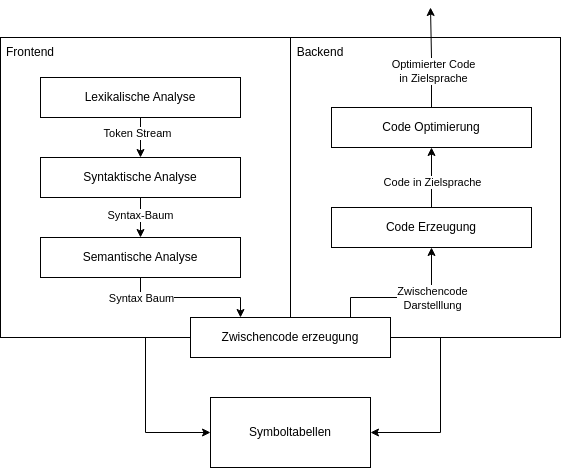

The diagram above was exported from draw.io. Its source (the exported page's mxGraphModel, read from the mxfile embedded in the PNG):
<mxGraphModel dx="1340" dy="565" grid="1" gridSize="10" guides="1" tooltips="1" connect="1" arrows="1" fold="1" page="1" pageScale="1" pageWidth="827" pageHeight="1169" math="0" shadow="0">
  <root>
    <mxCell id="0" />
    <mxCell id="1" parent="0" />
    <mxCell id="-ttFU8i0BYSrWSISJvf0-1" style="edgeStyle=orthogonalEdgeStyle;rounded=0;orthogonalLoop=1;jettySize=auto;html=1;entryX=1;entryY=0.5;entryDx=0;entryDy=0;" edge="1" parent="1" source="-ttFU8i0BYSrWSISJvf0-2" target="-ttFU8i0BYSrWSISJvf0-17">
      <mxGeometry relative="1" as="geometry">
        <Array as="points">
          <mxPoint x="480" y="985" />
        </Array>
      </mxGeometry>
    </mxCell>
    <mxCell id="-ttFU8i0BYSrWSISJvf0-2" value="" style="rounded=0;whiteSpace=wrap;html=1;" vertex="1" parent="1">
      <mxGeometry x="330" y="590" width="270" height="300" as="geometry" />
    </mxCell>
    <mxCell id="-ttFU8i0BYSrWSISJvf0-3" style="edgeStyle=orthogonalEdgeStyle;rounded=0;orthogonalLoop=1;jettySize=auto;html=1;exitX=0.5;exitY=1;exitDx=0;exitDy=0;entryX=0;entryY=0.5;entryDx=0;entryDy=0;" edge="1" parent="1" source="-ttFU8i0BYSrWSISJvf0-4" target="-ttFU8i0BYSrWSISJvf0-17">
      <mxGeometry relative="1" as="geometry" />
    </mxCell>
    <mxCell id="-ttFU8i0BYSrWSISJvf0-4" value="" style="rounded=0;whiteSpace=wrap;html=1;" vertex="1" parent="1">
      <mxGeometry x="40" y="590" width="290" height="300" as="geometry" />
    </mxCell>
    <mxCell id="-ttFU8i0BYSrWSISJvf0-5" style="edgeStyle=orthogonalEdgeStyle;rounded=0;orthogonalLoop=1;jettySize=auto;html=1;entryX=0.25;entryY=0;entryDx=0;entryDy=0;" edge="1" parent="1" source="-ttFU8i0BYSrWSISJvf0-7" target="-ttFU8i0BYSrWSISJvf0-16">
      <mxGeometry relative="1" as="geometry">
        <Array as="points">
          <mxPoint x="180" y="850" />
          <mxPoint x="280" y="850" />
        </Array>
      </mxGeometry>
    </mxCell>
    <mxCell id="-ttFU8i0BYSrWSISJvf0-6" value="Syntax Baum" style="edgeLabel;html=1;align=center;verticalAlign=middle;resizable=0;points=[];" vertex="1" connectable="0" parent="-ttFU8i0BYSrWSISJvf0-5">
      <mxGeometry x="-0.15" relative="1" as="geometry">
        <mxPoint x="-40" as="offset" />
      </mxGeometry>
    </mxCell>
    <mxCell id="-ttFU8i0BYSrWSISJvf0-7" value="Semantische Analyse" style="rounded=0;whiteSpace=wrap;html=1;" vertex="1" parent="1">
      <mxGeometry x="80" y="790" width="200" height="40" as="geometry" />
    </mxCell>
    <mxCell id="-ttFU8i0BYSrWSISJvf0-8" style="edgeStyle=orthogonalEdgeStyle;rounded=0;orthogonalLoop=1;jettySize=auto;html=1;entryX=0.5;entryY=0;entryDx=0;entryDy=0;" edge="1" parent="1" source="-ttFU8i0BYSrWSISJvf0-10" target="-ttFU8i0BYSrWSISJvf0-13">
      <mxGeometry relative="1" as="geometry" />
    </mxCell>
    <mxCell id="-ttFU8i0BYSrWSISJvf0-9" value="Token Stream" style="edgeLabel;html=1;align=center;verticalAlign=middle;resizable=0;points=[];" vertex="1" connectable="0" parent="-ttFU8i0BYSrWSISJvf0-8">
      <mxGeometry x="-0.25" y="-4" relative="1" as="geometry">
        <mxPoint as="offset" />
      </mxGeometry>
    </mxCell>
    <mxCell id="-ttFU8i0BYSrWSISJvf0-10" value="Lexikalische Analyse" style="rounded=0;whiteSpace=wrap;html=1;" vertex="1" parent="1">
      <mxGeometry x="80" y="630" width="200" height="40" as="geometry" />
    </mxCell>
    <mxCell id="-ttFU8i0BYSrWSISJvf0-11" style="edgeStyle=orthogonalEdgeStyle;rounded=0;orthogonalLoop=1;jettySize=auto;html=1;entryX=0.5;entryY=0;entryDx=0;entryDy=0;" edge="1" parent="1" source="-ttFU8i0BYSrWSISJvf0-13" target="-ttFU8i0BYSrWSISJvf0-7">
      <mxGeometry relative="1" as="geometry" />
    </mxCell>
    <mxCell id="-ttFU8i0BYSrWSISJvf0-12" value="Syntax-Baum" style="edgeLabel;html=1;align=center;verticalAlign=middle;resizable=0;points=[];" vertex="1" connectable="0" parent="-ttFU8i0BYSrWSISJvf0-11">
      <mxGeometry x="-0.15" y="-1" relative="1" as="geometry">
        <mxPoint as="offset" />
      </mxGeometry>
    </mxCell>
    <mxCell id="-ttFU8i0BYSrWSISJvf0-13" value="Syntaktische Analyse" style="rounded=0;whiteSpace=wrap;html=1;" vertex="1" parent="1">
      <mxGeometry x="80" y="710" width="200" height="40" as="geometry" />
    </mxCell>
    <mxCell id="-ttFU8i0BYSrWSISJvf0-14" style="edgeStyle=orthogonalEdgeStyle;rounded=0;orthogonalLoop=1;jettySize=auto;html=1;exitX=0.81;exitY=0.025;exitDx=0;exitDy=0;entryX=0.5;entryY=1;entryDx=0;entryDy=0;exitPerimeter=0;" edge="1" parent="1" source="-ttFU8i0BYSrWSISJvf0-16">
      <mxGeometry relative="1" as="geometry">
        <mxPoint x="330" y="870" as="sourcePoint" />
        <mxPoint x="471" y="800" as="targetPoint" />
        <Array as="points">
          <mxPoint x="392" y="870" />
          <mxPoint x="390" y="870" />
          <mxPoint x="390" y="850" />
          <mxPoint x="471" y="850" />
        </Array>
      </mxGeometry>
    </mxCell>
    <mxCell id="-ttFU8i0BYSrWSISJvf0-15" value="Zwischencode &lt;br&gt;Darstelllung" style="edgeLabel;html=1;align=center;verticalAlign=middle;resizable=0;points=[];" vertex="1" connectable="0" parent="-ttFU8i0BYSrWSISJvf0-14">
      <mxGeometry x="0.5259" y="-2" relative="1" as="geometry">
        <mxPoint x="-2" y="13" as="offset" />
      </mxGeometry>
    </mxCell>
    <mxCell id="-ttFU8i0BYSrWSISJvf0-16" value="Zwischencode erzeugung" style="rounded=0;whiteSpace=wrap;html=1;" vertex="1" parent="1">
      <mxGeometry x="230" y="870" width="200" height="40" as="geometry" />
    </mxCell>
    <mxCell id="-ttFU8i0BYSrWSISJvf0-17" value="Symboltabellen" style="rounded=0;whiteSpace=wrap;html=1;" vertex="1" parent="1">
      <mxGeometry x="250" y="950" width="160" height="70" as="geometry" />
    </mxCell>
    <mxCell id="-ttFU8i0BYSrWSISJvf0-18" value="Frontend" style="text;html=1;strokeColor=none;fillColor=none;align=center;verticalAlign=middle;whiteSpace=wrap;rounded=0;" vertex="1" parent="1">
      <mxGeometry x="40" y="590" width="60" height="30" as="geometry" />
    </mxCell>
    <mxCell id="-ttFU8i0BYSrWSISJvf0-19" value="Backend" style="text;html=1;strokeColor=none;fillColor=none;align=center;verticalAlign=middle;whiteSpace=wrap;rounded=0;" vertex="1" parent="1">
      <mxGeometry x="330" y="590" width="60" height="30" as="geometry" />
    </mxCell>
    <mxCell id="-ttFU8i0BYSrWSISJvf0-20" style="edgeStyle=orthogonalEdgeStyle;rounded=0;orthogonalLoop=1;jettySize=auto;html=1;entryX=0.5;entryY=1;entryDx=0;entryDy=0;" edge="1" parent="1" source="-ttFU8i0BYSrWSISJvf0-22" target="-ttFU8i0BYSrWSISJvf0-25">
      <mxGeometry relative="1" as="geometry" />
    </mxCell>
    <mxCell id="-ttFU8i0BYSrWSISJvf0-21" value="Code in Zielsprache" style="edgeLabel;html=1;align=center;verticalAlign=middle;resizable=0;points=[];" vertex="1" connectable="0" parent="-ttFU8i0BYSrWSISJvf0-20">
      <mxGeometry x="-0.1333" relative="1" as="geometry">
        <mxPoint as="offset" />
      </mxGeometry>
    </mxCell>
    <mxCell id="-ttFU8i0BYSrWSISJvf0-22" value="Code Erzeugung" style="rounded=0;whiteSpace=wrap;html=1;" vertex="1" parent="1">
      <mxGeometry x="371" y="760" width="200" height="40" as="geometry" />
    </mxCell>
    <mxCell id="-ttFU8i0BYSrWSISJvf0-23" style="edgeStyle=orthogonalEdgeStyle;rounded=0;orthogonalLoop=1;jettySize=auto;html=1;" edge="1" parent="1" source="-ttFU8i0BYSrWSISJvf0-25">
      <mxGeometry relative="1" as="geometry">
        <mxPoint x="470" y="560" as="targetPoint" />
      </mxGeometry>
    </mxCell>
    <mxCell id="-ttFU8i0BYSrWSISJvf0-24" value="Optimierter Code&lt;br&gt;in Zielsprache" style="edgeLabel;html=1;align=center;verticalAlign=middle;resizable=0;points=[];" vertex="1" connectable="0" parent="-ttFU8i0BYSrWSISJvf0-23">
      <mxGeometry x="-0.2637" y="-1" relative="1" as="geometry">
        <mxPoint as="offset" />
      </mxGeometry>
    </mxCell>
    <mxCell id="-ttFU8i0BYSrWSISJvf0-25" value="Code Optimierung" style="rounded=0;whiteSpace=wrap;html=1;" vertex="1" parent="1">
      <mxGeometry x="371" y="660" width="200" height="40" as="geometry" />
    </mxCell>
  </root>
</mxGraphModel>